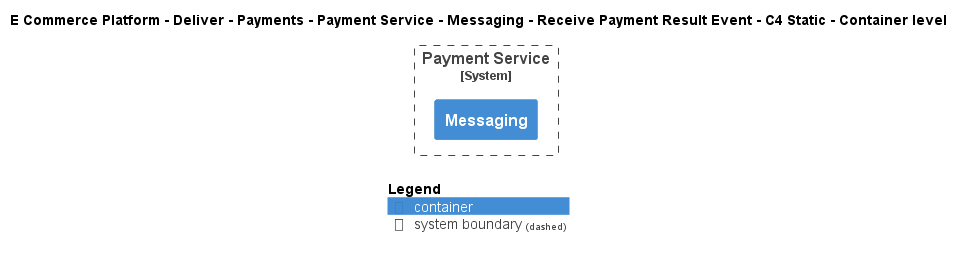

The diagram above was rendered by PlantUML. Its source (embedded in the PNG):
@startuml
!include ..\..\..\..\..\..\..\..\..\.c4s\C4_Container.puml

AddElementTag("c4interflow:lifecycle:new", $bgColor=green, $fontColor=#ffffff, $borderColor=green, $shadowing="False")
AddElementTag("c4interflow:lifecycle:changed", $bgColor=orange, $fontColor=#ffffff, $borderColor=orange, $shadowing="False")
AddElementTag("c4interflow:lifecycle:removed", $bgColor=red, $fontColor=#ffffff, $borderColor=red, $shadowing="False")

AddRelTag("c4interflow:lifecycle:new", $textColor=green, $lineColor=green)
AddRelTag("c4interflow:lifecycle:changed", $textColor=orange, $lineColor=orange)
AddRelTag("c4interflow:lifecycle:removed", $textColor=red, $lineColor=red)

SHOW_PERSON_PORTRAIT()
LAYOUT_TOP_DOWN()

skinparam linetype polyline

title E Commerce Platform - Deliver - Payments - Payment Service - Messaging - Receive Payment Result Event - C4 Static - Container level


System_Boundary(ECommercePlatform.Deliver.Payments.SoftwareSystems.PaymentService, "Payment Service") {
    Container(ECommercePlatform.Deliver.Payments.SoftwareSystems.PaymentService.Containers.Messaging, "Messaging", "", "")
}



SHOW_LEGEND()
@enduml